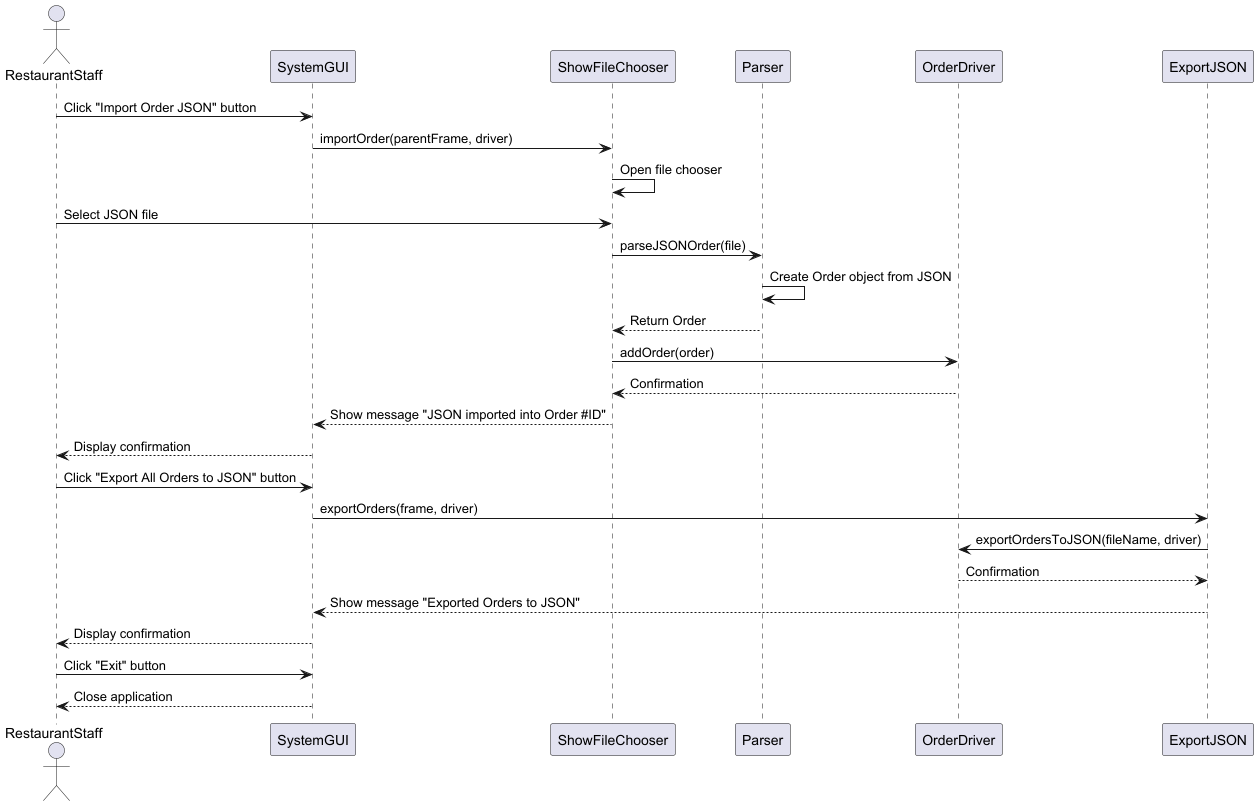

The diagram above was rendered by PlantUML. Its source (embedded in the PNG):
@startuml
'https://plantuml.com/sequence-diagram

actor RestaurantStaff
participant SystemGUI
participant ShowFileChooser
participant Parser
participant OrderDriver
participant ExportJSON

'Import
RestaurantStaff -> SystemGUI : Click "Import Order JSON" button
SystemGUI -> ShowFileChooser : importOrder(parentFrame, driver)
ShowFileChooser -> ShowFileChooser : Open file chooser
RestaurantStaff -> ShowFileChooser : Select JSON file
ShowFileChooser -> Parser : parseJSONOrder(file)
Parser -> Parser : Create Order object from JSON
Parser --> ShowFileChooser : Return Order
ShowFileChooser -> OrderDriver : addOrder(order)
OrderDriver --> ShowFileChooser : Confirmation
ShowFileChooser --> SystemGUI : Show message "JSON imported into Order #ID"
SystemGUI --> RestaurantStaff : Display confirmation

'Export
RestaurantStaff -> SystemGUI : Click "Export All Orders to JSON" button
SystemGUI -> ExportJSON : exportOrders(frame, driver)
ExportJSON -> OrderDriver : exportOrdersToJSON(fileName, driver)
OrderDriver --> ExportJSON : Confirmation
ExportJSON --> SystemGUI : Show message "Exported Orders to JSON"
SystemGUI --> RestaurantStaff : Display confirmation

'Exit
RestaurantStaff -> SystemGUI : Click "Exit" button
SystemGUI --> RestaurantStaff : Close application

@enduml